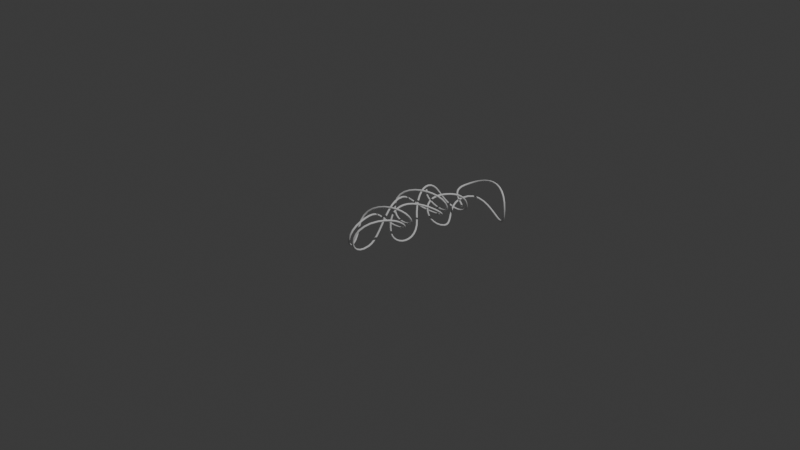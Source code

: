 # Source: treble-crochet.blend  (saved by Blender 4.3.34; exported with 4.5.12 LTS)
import bpy
from mathutils import Matrix  # noqa: F401  (used for matrix-valued properties, if any)

bpy.ops.wm.read_factory_settings(use_empty=True)
scene = bpy.context.scene
scene.name = 'Scene'

# ---- collections
col_collection = bpy.data.collections.new('Collection'); scene.collection.children.link(col_collection)

# ---- world
world_world = bpy.data.worlds.new('World'); scene.world = world_world
world_world.use_nodes = True; world_world.node_tree.nodes.clear()
_N = world_world.node_tree.nodes; _L = world_world.node_tree.links
n0 = _N.new('ShaderNodeOutputWorld'); n0.name = 'World Output'; n0.location = (300, 300)
n1 = _N.new('ShaderNodeBackground'); n1.name = 'Background'; n1.location = (10, 300)
n1.inputs[0].default_value = (0.05088, 0.05088, 0.05088, 1.0)
_L.new(n1.outputs[0], n0.inputs[0])
n0.is_active_output = True
world_world.color = (0.05088, 0.05088, 0.05088)
world_world.sun_shadow_jitter_overblur = 0.0

# ---- cameras
cam_camera = bpy.data.cameras.new('Camera')
cam_camera.clip_end = 100.0
cam_camera.ortho_scale = 7.314

# ---- lights
light_light = bpy.data.lights.new('Light', 'POINT')
light_light.energy = 1000.0
light_light.shadow_soft_size = 0.1

# ---- curves / text
cu_b_ziercurve = bpy.data.curves.new('BézierCurve', 'CURVE')
cu_b_ziercurve.dimensions = '3D'
_sp = cu_b_ziercurve.splines.new('BEZIER'); _sp.bezier_points.add(21)
_sp.bezier_points.foreach_set('co', [-1.058, 2.149, -0.1127, 0.3724, 1.59, -0.01387, -0.7485, 0.5436, 0.06356, 0.3638, 0.1194, 0.0513, -0.7333, -0.9155, -0.237, -0.1977, -1.287, 0.2824, -0.1718, 0.007959, -0.2924, 0.2549, -1.071, 0.358, -0.07107, -1.131, -0.5177, -0.5072, 0.5845, 0.3294, -0.1697, 1.504, -0.3357, 0.2959, 0.7076, 0.2896, 0.1306, -0.4504, -0.2427, 0.002342, 0.7068, -0.2641, -0.6299, 2.248, -0.049, 0.2509, 2.577, -0.3433, 0.1247, 1.692, 0.2757, 0.3171, 1.545, -0.6256, -0.1595, 3.06, -0.3185, 1.578, 2.785, -0.08109, -0.2035, 2.958, 0.08097, 0.4567, 2.139, -0.1149])
_sp.bezier_points.foreach_set('handle_left', [-1.458, 2.685, 0.1167, 0.2169, 1.855, -0.5071, -0.9386, 0.8967, 0.6305, 0.2121, 0.3941, -0.3444, -1.09, -0.3769, 0.4724, 0.07445, -2.378, 0.1827, -0.8827, -0.006486, -0.2905, 0.5209, -0.2359, 0.3447, 0.1248, -2.111, -0.5634, -0.2051, -0.3336, 0.5862, -0.9097, 1.497, -0.3557, 0.5728, 1.151, 0.08454, -0.0451, -0.4177, 0.3287, 0.4873, 0.299, -0.7454, -0.7559, 1.943, 0.4885, 0.1293, 2.73, -0.6444, 0.2758, 2.124, 0.2435, 0.4218, 0.7321, -0.3528, -0.4992, 2.374, -0.3411, 1.571, 2.811, -1.216, 0.07774, 3.663, 0.239, 0.2793, 2.258, -0.04952])
_sp.bezier_points.foreach_set('handle_right', [-0.7773, 1.772, -0.2737, 0.5987, 1.204, 0.704, -0.5818, 0.2339, -0.4337, 0.6115, -0.3289, 0.6972, -0.3679, -1.467, -0.964, -0.417, -0.4081, 0.3627, 0.522, 0.02206, -0.2943, -0.04859, -2.023, 0.3732, -0.1875, -0.5487, -0.4905, -0.6486, 1.014, 0.2093, 0.5616, 1.51, -0.3159, -0.09062, 0.08812, 0.5759, 0.2551, -0.4737, -0.6475, -0.6071, 1.219, 0.3409, -0.4243, 2.744, -0.9265, 0.4292, 2.353, 0.09801, -0.166, 0.8627, 0.3377, 0.2504, 2.063, -0.7993, 0.1948, 3.776, -0.2948, 1.583, 2.762, 0.952, -0.3799, 2.516, -0.01808, 0.7589, 1.938, -0.2263])
for _p, _l, _r in zip(_sp.bezier_points, ['ALIGNED', 'ALIGNED', 'ALIGNED', 'ALIGNED', 'ALIGNED', 'ALIGNED', 'ALIGNED', 'ALIGNED', 'ALIGNED', 'ALIGNED', 'ALIGNED', 'ALIGNED', 'ALIGNED', 'ALIGNED', 'ALIGNED', 'ALIGNED', 'ALIGNED', 'ALIGNED', 'ALIGNED', 'ALIGNED', 'ALIGNED', 'ALIGNED'], ['ALIGNED', 'ALIGNED', 'ALIGNED', 'ALIGNED', 'ALIGNED', 'ALIGNED', 'ALIGNED', 'ALIGNED', 'ALIGNED', 'ALIGNED', 'ALIGNED', 'ALIGNED', 'ALIGNED', 'ALIGNED', 'ALIGNED', 'ALIGNED', 'ALIGNED', 'ALIGNED', 'ALIGNED', 'ALIGNED', 'ALIGNED', 'ALIGNED']): _p.handle_left_type = _l; _p.handle_right_type = _r
_sp.order_u = 0
_sp.order_v = 0
cu_b_ziercurve.use_path = True
cu_b_ziercurve.bevel_depth = 0.03
cu_b_ziercurve.fill_mode = 'FULL'

# ---- objects
ob_light = bpy.data.objects.new('Light', light_light)
ob_camera = bpy.data.objects.new('Camera', cam_camera)
ob_b_ziercurve = bpy.data.objects.new('BézierCurve', cu_b_ziercurve)

# ---- transforms, parenting, visibility, modifiers, constraints
ob_light.location = (4.076, 1.005, 5.904)
ob_light.rotation_euler = (0.6503, 0.05522, 1.866)
ob_light.lock_rotations_4d = False
ob_light.empty_display_type = 'ARROWS'
ob_light.color = (0.0, 0.0, 0.0, 0.0)
ob_light.lineart.crease_threshold = 0.0
ob_camera.location = (7.359, -6.926, 4.958)
ob_camera.rotation_euler = (1.109, 0.0, 0.8149)
ob_camera.lock_rotations_4d = False
ob_camera.empty_display_type = 'ARROWS'
ob_camera.color = (0.0, 0.0, 0.0, 0.0)
ob_camera.display_type = 'WIRE'
ob_camera.lineart.crease_threshold = 0.0
ob_b_ziercurve.location = (0.0, 0.0, 0.0)
ob_b_ziercurve.scale = (0.35, 0.35, 0.35)

# ---- collection membership
col_collection.objects.link(ob_light)
col_collection.objects.link(ob_camera)
col_collection.objects.link(ob_b_ziercurve)

# ---- scene / render settings (as saved in the file)
scene.camera = ob_camera
scene.frame_start = 1; scene.frame_end = 250; scene.frame_set(0)
scene.render.engine = 'BLENDER_EEVEE_NEXT'
bpy.context.view_layer.update()
